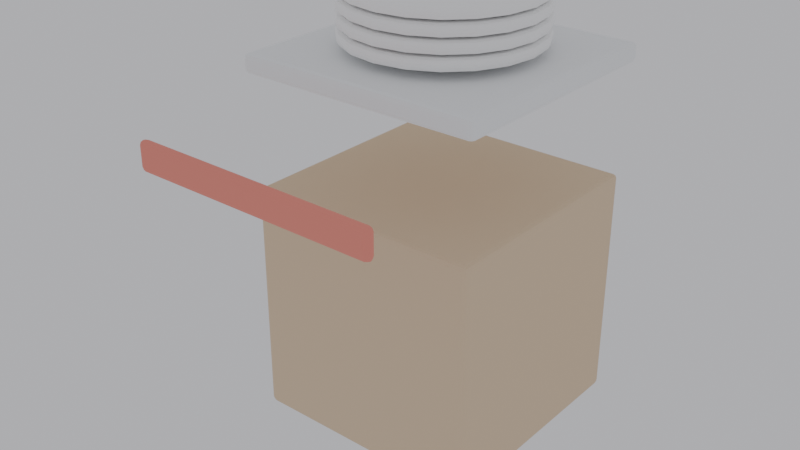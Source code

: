 # Source: PlateStation.blend  (saved by Blender 5.2.44; exported with 4.5.12 LTS)
import bpy
from mathutils import Matrix  # noqa: F401  (used for matrix-valued properties, if any)

bpy.ops.wm.read_factory_settings(use_empty=True)
scene = bpy.context.scene
scene.name = 'Scene'

# ---- materials (node trees are filled in below, after node groups)
mat_m_wood = bpy.data.materials.new('M_Wood')
mat_m_counter = bpy.data.materials.new('M_Counter')
mat_m_plate = bpy.data.materials.new('M_Plate')
mat_m_teama = bpy.data.materials.new('M_TeamA')

# ---- material node trees
mat_m_wood.use_nodes = True; mat_m_wood.node_tree.nodes.clear()
_N = mat_m_wood.node_tree.nodes; _L = mat_m_wood.node_tree.links
n0 = _N.new('ShaderNodeBsdfPrincipled'); n0.name = 'Principled BSDF'; n0.location = (-200, 100)
n0.inputs[0].default_value = (0.7843, 0.6078, 0.4157, 1.0)
n0.inputs[2].default_value = 0.9
n0.inputs[10].default_value = 0.005
n0.inputs[13].default_value = 0.2
n1 = _N.new('ShaderNodeOutputMaterial'); n1.name = 'Material Output'; n1.location = (200, 100)
_L.new(n0.outputs[0], n1.inputs[0])
n1.is_active_output = True
mat_m_counter.use_nodes = True; mat_m_counter.node_tree.nodes.clear()
_N = mat_m_counter.node_tree.nodes; _L = mat_m_counter.node_tree.links
n0 = _N.new('ShaderNodeBsdfPrincipled'); n0.name = 'Principled BSDF'; n0.location = (-200, 100)
n0.inputs[0].default_value = (0.9255, 0.9412, 0.9451, 1.0)
n0.inputs[2].default_value = 0.9
n0.inputs[10].default_value = 0.005
n0.inputs[13].default_value = 0.2
n1 = _N.new('ShaderNodeOutputMaterial'); n1.name = 'Material Output'; n1.location = (200, 100)
_L.new(n0.outputs[0], n1.inputs[0])
n1.is_active_output = True
mat_m_plate.use_nodes = True; mat_m_plate.node_tree.nodes.clear()
_N = mat_m_plate.node_tree.nodes; _L = mat_m_plate.node_tree.links
n0 = _N.new('ShaderNodeBsdfPrincipled'); n0.name = 'Principled BSDF'; n0.location = (-200, 100)
n0.inputs[0].default_value = (0.9922, 0.9922, 0.9843, 1.0)
n0.inputs[2].default_value = 0.9
n0.inputs[10].default_value = 0.005
n0.inputs[13].default_value = 0.2
n1 = _N.new('ShaderNodeOutputMaterial'); n1.name = 'Material Output'; n1.location = (200, 100)
_L.new(n0.outputs[0], n1.inputs[0])
n1.is_active_output = True
mat_m_teama.use_nodes = True; mat_m_teama.node_tree.nodes.clear()
_N = mat_m_teama.node_tree.nodes; _L = mat_m_teama.node_tree.links
n0 = _N.new('ShaderNodeBsdfPrincipled'); n0.name = 'Principled BSDF'; n0.location = (-200, 100)
n0.inputs[0].default_value = (0.9059, 0.298, 0.2353, 1.0)
n0.inputs[2].default_value = 0.9
n0.inputs[10].default_value = 0.005
n0.inputs[13].default_value = 0.2
n1 = _N.new('ShaderNodeOutputMaterial'); n1.name = 'Material Output'; n1.location = (200, 100)
_L.new(n0.outputs[0], n1.inputs[0])
n1.is_active_output = True

# ---- world
world_world = bpy.data.worlds.new('World'); scene.world = world_world
world_world.use_nodes = True; world_world.node_tree.nodes.clear()
_N = world_world.node_tree.nodes; _L = world_world.node_tree.links
n0 = _N.new('ShaderNodeOutputWorld'); n0.name = 'World Output'; n0.location = (200, 100)
n1 = _N.new('ShaderNodeBackground'); n1.name = 'Background'; n1.location = (-200, 100)
n1.inputs[0].default_value = (0.9, 0.9, 0.95, 1.0)
n1.inputs[1].default_value = 0.6
_L.new(n1.outputs[0], n0.inputs[0])
n0.is_active_output = True
world_world.color = (0.05088, 0.05088, 0.05088)
world_world.sun_shadow_jitter_overblur = 0.0

# ---- meshes
me_cube_024 = bpy.data.meshes.new('Cube.024')
me_cube_024.from_pydata([(-0.25, -0.125, -0.4512), (-0.25, -0.125, 0.04875), (-0.25, 0.375, -0.4512), (-0.25, 0.375, 0.04875), (0.25, -0.125, -0.4512), (0.25, -0.125, 0.04875), (0.25, 0.375, -0.4512), (0.25, 0.375, 0.04875), (-0.26, -0.135, 0.2788), (-0.26, -0.135, 0.3187), (-0.26, 0.385, 0.2788), (-0.26, 0.385, 0.3187), (0.26, -0.135, 0.2788), (0.26, -0.135, 0.3187), (0.26, 0.385, 0.2788), (0.26, 0.385, 0.3187), (0.0, 0.325, 0.3362), (0.0, 0.325, 0.3612), (0.0618, 0.3152, 0.3362), (0.0618, 0.3152, 0.3612), (0.1176, 0.2868, 0.3362), (0.1176, 0.2868, 0.3612), (0.1618, 0.2426, 0.3362), (0.1618, 0.2426, 0.3612), (0.1902, 0.1868, 0.3362), (0.1902, 0.1868, 0.3612), (0.2, 0.125, 0.3362), (0.2, 0.125, 0.3612), (0.1902, 0.0632, 0.3362), (0.1902, 0.0632, 0.3612), (0.1618, 0.007443, 0.3362), (0.1618, 0.007443, 0.3612), (0.1176, -0.0368, 0.3362), (0.1176, -0.0368, 0.3612), (0.0618, -0.06521, 0.3362), (0.0618, -0.06521, 0.3612), (0.0, -0.075, 0.3362), (0.0, -0.075, 0.3612), (-0.0618, -0.06521, 0.3362), (-0.0618, -0.06521, 0.3612), (-0.1176, -0.0368, 0.3362), (-0.1176, -0.0368, 0.3612), (-0.1618, 0.007443, 0.3362), (-0.1618, 0.007443, 0.3612), (-0.1902, 0.0632, 0.3362), (-0.1902, 0.0632, 0.3612), (-0.2, 0.125, 0.3362), (-0.2, 0.125, 0.3612), (-0.1902, 0.1868, 0.3362), (-0.1902, 0.1868, 0.3612), (-0.1618, 0.2426, 0.3362), (-0.1618, 0.2426, 0.3612), (-0.1176, 0.2868, 0.3362), (-0.1176, 0.2868, 0.3612), (-0.0618, 0.3152, 0.3362), (-0.0618, 0.3152, 0.3612), (0.0, 0.325, 0.3663), (0.0, 0.325, 0.3913), (0.0618, 0.3152, 0.3663), (0.0618, 0.3152, 0.3913), (0.1176, 0.2868, 0.3663), (0.1176, 0.2868, 0.3913), (0.1618, 0.2426, 0.3663), (0.1618, 0.2426, 0.3913), (0.1902, 0.1868, 0.3663), (0.1902, 0.1868, 0.3913), (0.2, 0.125, 0.3663), (0.2, 0.125, 0.3913), (0.1902, 0.0632, 0.3663), (0.1902, 0.0632, 0.3913), (0.1618, 0.007443, 0.3663), (0.1618, 0.007443, 0.3913), (0.1176, -0.0368, 0.3663), (0.1176, -0.0368, 0.3913), (0.0618, -0.06521, 0.3663), (0.0618, -0.06521, 0.3913), (0.0, -0.075, 0.3663), (0.0, -0.075, 0.3913), (-0.0618, -0.06521, 0.3663), (-0.0618, -0.06521, 0.3913), (-0.1176, -0.0368, 0.3663), (-0.1176, -0.0368, 0.3913), (-0.1618, 0.007443, 0.3663), (-0.1618, 0.007443, 0.3913), (-0.1902, 0.0632, 0.3663), (-0.1902, 0.0632, 0.3913), (-0.2, 0.125, 0.3663), (-0.2, 0.125, 0.3913), (-0.1902, 0.1868, 0.3663), (-0.1902, 0.1868, 0.3913), (-0.1618, 0.2426, 0.3663), (-0.1618, 0.2426, 0.3913), (-0.1176, 0.2868, 0.3663), (-0.1176, 0.2868, 0.3913), (-0.0618, 0.3152, 0.3663), (-0.0618, 0.3152, 0.3913), (0.0, 0.325, 0.3963), (0.0, 0.325, 0.4213), (0.0618, 0.3152, 0.3963), (0.0618, 0.3152, 0.4213), (0.1176, 0.2868, 0.3963), (0.1176, 0.2868, 0.4213), (0.1618, 0.2426, 0.3963), (0.1618, 0.2426, 0.4213), (0.1902, 0.1868, 0.3963), (0.1902, 0.1868, 0.4213), (0.2, 0.125, 0.3963), (0.2, 0.125, 0.4213), (0.1902, 0.0632, 0.3963), (0.1902, 0.0632, 0.4213), (0.1618, 0.007443, 0.3963), (0.1618, 0.007443, 0.4213), (0.1176, -0.0368, 0.3963), (0.1176, -0.0368, 0.4213), (0.0618, -0.06521, 0.3963), (0.0618, -0.06521, 0.4213), (0.0, -0.075, 0.3963), (0.0, -0.075, 0.4213), (-0.0618, -0.06521, 0.3963), (-0.0618, -0.06521, 0.4213), (-0.1176, -0.0368, 0.3963), (-0.1176, -0.0368, 0.4213), (-0.1618, 0.007443, 0.3963), (-0.1618, 0.007443, 0.4213), (-0.1902, 0.0632, 0.3963), (-0.1902, 0.0632, 0.4213), (-0.2, 0.125, 0.3963), (-0.2, 0.125, 0.4213), (-0.1902, 0.1868, 0.3963), (-0.1902, 0.1868, 0.4213), (-0.1618, 0.2426, 0.3963), (-0.1618, 0.2426, 0.4213), (-0.1176, 0.2868, 0.3963), (-0.1176, 0.2868, 0.4213), (-0.0618, 0.3152, 0.3963), (-0.0618, 0.3152, 0.4213), (0.0, 0.325, 0.4263), (0.0, 0.325, 0.4512), (0.0618, 0.3152, 0.4263), (0.0618, 0.3152, 0.4512), (0.1176, 0.2868, 0.4263), (0.1176, 0.2868, 0.4512), (0.1618, 0.2426, 0.4263), (0.1618, 0.2426, 0.4512), (0.1902, 0.1868, 0.4263), (0.1902, 0.1868, 0.4512), (0.2, 0.125, 0.4263), (0.2, 0.125, 0.4512), (0.1902, 0.0632, 0.4263), (0.1902, 0.0632, 0.4512), (0.1618, 0.007443, 0.4263), (0.1618, 0.007443, 0.4512), (0.1176, -0.0368, 0.4263), (0.1176, -0.0368, 0.4512), (0.0618, -0.06521, 0.4263), (0.0618, -0.06521, 0.4512), (0.0, -0.075, 0.4263), (0.0, -0.075, 0.4512), (-0.0618, -0.06521, 0.4263), (-0.0618, -0.06521, 0.4512), (-0.1176, -0.0368, 0.4263), (-0.1176, -0.0368, 0.4512), (-0.1618, 0.007443, 0.4263), (-0.1618, 0.007443, 0.4512), (-0.1902, 0.0632, 0.4263), (-0.1902, 0.0632, 0.4512), (-0.2, 0.125, 0.4263), (-0.2, 0.125, 0.4512), (-0.1902, 0.1868, 0.4263), (-0.1902, 0.1868, 0.4512), (-0.1618, 0.2426, 0.4263), (-0.1618, 0.2426, 0.4512), (-0.1176, 0.2868, 0.4263), (-0.1176, 0.2868, 0.4512), (-0.0618, 0.3152, 0.4263), (-0.0618, 0.3152, 0.4512), (-0.26, -0.385, 0.1687), (-0.26, -0.385, 0.2287), (-0.26, -0.365, 0.1687), (-0.26, -0.365, 0.2287), (0.26, -0.385, 0.1687), (0.26, -0.385, 0.2287), (0.26, -0.365, 0.1687), (0.26, -0.365, 0.2287)], [], [(0, 1, 3, 2), (2, 3, 7, 6), (6, 7, 5, 4), (4, 5, 1, 0), (2, 6, 4, 0), (7, 3, 1, 5), (8, 9, 11, 10), (10, 11, 15, 14), (14, 15, 13, 12), (12, 13, 9, 8), (10, 14, 12, 8), (15, 11, 9, 13), (16, 17, 19, 18), (18, 19, 21, 20), (20, 21, 23, 22), (22, 23, 25, 24), (24, 25, 27, 26), (26, 27, 29, 28), (28, 29, 31, 30), (30, 31, 33, 32), (32, 33, 35, 34), (34, 35, 37, 36), (36, 37, 39, 38), (38, 39, 41, 40), (40, 41, 43, 42), (42, 43, 45, 44), (44, 45, 47, 46), (46, 47, 49, 48), (48, 49, 51, 50), (50, 51, 53, 52), (19, 17, 55, 53, 51, 49, 47, 45, 43, 41, 39, 37, 35, 33, 31, 29, 27, 25, 23, 21), (52, 53, 55, 54), (54, 55, 17, 16), (16, 18, 20, 22, 24, 26, 28, 30, 32, 34, 36, 38, 40, 42, 44, 46, 48, 50, 52, 54), (56, 57, 59, 58), (58, 59, 61, 60), (60, 61, 63, 62), (62, 63, 65, 64), (64, 65, 67, 66), (66, 67, 69, 68), (68, 69, 71, 70), (70, 71, 73, 72), (72, 73, 75, 74), (74, 75, 77, 76), (76, 77, 79, 78), (78, 79, 81, 80), (80, 81, 83, 82), (82, 83, 85, 84), (84, 85, 87, 86), (86, 87, 89, 88), (88, 89, 91, 90), (90, 91, 93, 92), (59, 57, 95, 93, 91, 89, 87, 85, 83, 81, 79, 77, 75, 73, 71, 69, 67, 65, 63, 61), (92, 93, 95, 94), (94, 95, 57, 56), (56, 58, 60, 62, 64, 66, 68, 70, 72, 74, 76, 78, 80, 82, 84, 86, 88, 90, 92, 94), (96, 97, 99, 98), (98, 99, 101, 100), (100, 101, 103, 102), (102, 103, 105, 104), (104, 105, 107, 106), (106, 107, 109, 108), (108, 109, 111, 110), (110, 111, 113, 112), (112, 113, 115, 114), (114, 115, 117, 116), (116, 117, 119, 118), (118, 119, 121, 120), (120, 121, 123, 122), (122, 123, 125, 124), (124, 125, 127, 126), (126, 127, 129, 128), (128, 129, 131, 130), (130, 131, 133, 132), (99, 97, 135, 133, 131, 129, 127, 125, 123, 121, 119, 117, 115, 113, 111, 109, 107, 105, 103, 101), (132, 133, 135, 134), (134, 135, 97, 96), (96, 98, 100, 102, 104, 106, 108, 110, 112, 114, 116, 118, 120, 122, 124, 126, 128, 130, 132, 134), (136, 137, 139, 138), (138, 139, 141, 140), (140, 141, 143, 142), (142, 143, 145, 144), (144, 145, 147, 146), (146, 147, 149, 148), (148, 149, 151, 150), (150, 151, 153, 152), (152, 153, 155, 154), (154, 155, 157, 156), (156, 157, 159, 158), (158, 159, 161, 160), (160, 161, 163, 162), (162, 163, 165, 164), (164, 165, 167, 166), (166, 167, 169, 168), (168, 169, 171, 170), (170, 171, 173, 172), (139, 137, 175, 173, 171, 169, 167, 165, 163, 161, 159, 157, 155, 153, 151, 149, 147, 145, 143, 141), (172, 173, 175, 174), (174, 175, 137, 136), (136, 138, 140, 142, 144, 146, 148, 150, 152, 154, 156, 158, 160, 162, 164, 166, 168, 170, 172, 174), (176, 177, 179, 178), (178, 179, 183, 182), (182, 183, 181, 180), (180, 181, 177, 176), (178, 182, 180, 176), (183, 179, 177, 181)])
me_cube_024.polygons.foreach_set('material_index', [0, 0, 0, 0, 0, 0, 1, 1, 1, 1, 1, 1, 2, 2, 2, 2, 2, 2, 2, 2, 2, 2, 2, 2, 2, 2, 2, 2, 2, 2, 2, 2, 2, 2, 2, 2, 2, 2, 2, 2, 2, 2, 2, 2, 2, 2, 2, 2, 2, 2, 2, 2, 2, 2, 2, 2, 2, 2, 2, 2, 2, 2, 2, 2, 2, 2, 2, 2, 2, 2, 2, 2, 2, 2, 2, 2, 2, 2, 2, 2, 2, 2, 2, 2, 2, 2, 2, 2, 2, 2, 2, 2, 2, 2, 2, 2, 2, 2, 2, 2, 3, 3, 3, 3, 3, 3])
_uv = me_cube_024.uv_layers.new(name='UVMap')
_uv.uv.foreach_set('vector', [0.375, 0.0, 0.625, 0.0, 0.625, 0.25, 0.375, 0.25, 0.375, 0.25, 0.625, 0.25, 0.625, 0.5, 0.375, 0.5, 0.375, 0.5, 0.625, 0.5, 0.625, 0.75, 0.375, 0.75, 0.375, 0.75, 0.625, 0.75, 0.625, 1.0, 0.375, 1.0, 0.125, 0.5, 0.375, 0.5, 0.375, 0.75, 0.125, 0.75, 0.625, 0.5, 0.875, 0.5, 0.875, 0.75, 0.625, 0.75, 0.375, 0.0, 0.625, 0.0, 0.625, 0.25, 0.375, 0.25, 0.375, 0.25, 0.625, 0.25, 0.625, 0.5, 0.375, 0.5, 0.375, 0.5, 0.625, 0.5, 0.625, 0.75, 0.375, 0.75, 0.375, 0.75, 0.625, 0.75, 0.625, 1.0, 0.375, 1.0, 0.125, 0.5, 0.375, 0.5, 0.375, 0.75, 0.125, 0.75, 0.625, 0.5, 0.875, 0.5, 0.875, 0.75, 0.625, 0.75, 1.0, 0.5, 1.0, 1.0, 0.95, 1.0, 0.95, 0.5, 0.95, 0.5, 0.95, 1.0, 0.9, 1.0, 0.9, 0.5, 0.9, 0.5, 0.9, 1.0, 0.85, 1.0, 0.85, 0.5, 0.85, 0.5, 0.85, 1.0, 0.8, 1.0, 0.8, 0.5, 0.8, 0.5, 0.8, 1.0, 0.75, 1.0, 0.75, 0.5, 0.75, 0.5, 0.75, 1.0, 0.7, 1.0, 0.7, 0.5, 0.7, 0.5, 0.7, 1.0, 0.65, 1.0, 0.65, 0.5, 0.65, 0.5, 0.65, 1.0, 0.6, 1.0, 0.6, 0.5, 0.6, 0.5, 0.6, 1.0, 0.55, 1.0, 0.55, 0.5, 0.55, 0.5, 0.55, 1.0, 0.5, 1.0, 0.5, 0.5, 0.5, 0.5, 0.5, 1.0, 0.45, 1.0, 0.45, 0.5, 0.45, 0.5, 0.45, 1.0, 0.4, 1.0, 0.4, 0.5, 0.4, 0.5, 0.4, 1.0, 0.35, 1.0, 0.35, 0.5, 0.35, 0.5, 0.35, 1.0, 0.3, 1.0, 0.3, 0.5, 0.3, 0.5, 0.3, 1.0, 0.25, 1.0, 0.25, 0.5, 0.25, 0.5, 0.25, 1.0, 0.2, 1.0, 0.2, 0.5, 0.2, 0.5, 0.2, 1.0, 0.15, 1.0, 0.15, 0.5, 0.15, 0.5, 0.15, 1.0, 0.1, 1.0, 0.1, 0.5, 0.3242, 0.4783, 0.25, 0.49, 0.1758, 0.4783, 0.1089, 0.4442, 0.05584, 0.3911, 0.02175, 0.3242, 0.01, 0.25, 0.02175, 0.1758, 0.05584, 0.1089, 0.1089, 0.05584, 0.1758, 0.02175, 0.25, 0.01, 0.3242, 0.02175, 0.3911, 0.05584, 0.4442, 0.1089, 0.4783, 0.1758, 0.49, 0.25, 0.4783, 0.3242, 0.4442, 0.3911, 0.3911, 0.4442, 0.1, 0.5, 0.1, 1.0, 0.05, 1.0, 0.05, 0.5, 0.05, 0.5, 0.05, 1.0, -1.565e-07, 1.0, -1.565e-07, 0.5, 0.75, 0.49, 0.8242, 0.4783, 0.8911, 0.4442, 0.9442, 0.3911, 0.9783, 0.3242, 0.99, 0.25, 0.9783, 0.1758, 0.9442, 0.1089, 0.8911, 0.05584, 0.8242, 0.02175, 0.75, 0.01, 0.6758, 0.02175, 0.6089, 0.05584, 0.5558, 0.1089, 0.5217, 0.1758, 0.51, 0.25, 0.5217, 0.3242, 0.5558, 0.3911, 0.6089, 0.4442, 0.6758, 0.4783, 1.0, 0.5, 1.0, 1.0, 0.95, 1.0, 0.95, 0.5, 0.95, 0.5, 0.95, 1.0, 0.9, 1.0, 0.9, 0.5, 0.9, 0.5, 0.9, 1.0, 0.85, 1.0, 0.85, 0.5, 0.85, 0.5, 0.85, 1.0, 0.8, 1.0, 0.8, 0.5, 0.8, 0.5, 0.8, 1.0, 0.75, 1.0, 0.75, 0.5, 0.75, 0.5, 0.75, 1.0, 0.7, 1.0, 0.7, 0.5, 0.7, 0.5, 0.7, 1.0, 0.65, 1.0, 0.65, 0.5, 0.65, 0.5, 0.65, 1.0, 0.6, 1.0, 0.6, 0.5, 0.6, 0.5, 0.6, 1.0, 0.55, 1.0, 0.55, 0.5, 0.55, 0.5, 0.55, 1.0, 0.5, 1.0, 0.5, 0.5, 0.5, 0.5, 0.5, 1.0, 0.45, 1.0, 0.45, 0.5, 0.45, 0.5, 0.45, 1.0, 0.4, 1.0, 0.4, 0.5, 0.4, 0.5, 0.4, 1.0, 0.35, 1.0, 0.35, 0.5, 0.35, 0.5, 0.35, 1.0, 0.3, 1.0, 0.3, 0.5, 0.3, 0.5, 0.3, 1.0, 0.25, 1.0, 0.25, 0.5, 0.25, 0.5, 0.25, 1.0, 0.2, 1.0, 0.2, 0.5, 0.2, 0.5, 0.2, 1.0, 0.15, 1.0, 0.15, 0.5, 0.15, 0.5, 0.15, 1.0, 0.1, 1.0, 0.1, 0.5, 0.3242, 0.4783, 0.25, 0.49, 0.1758, 0.4783, 0.1089, 0.4442, 0.05584, 0.3911, 0.02175, 0.3242, 0.01, 0.25, 0.02175, 0.1758, 0.05584, 0.1089, 0.1089, 0.05584, 0.1758, 0.02175, 0.25, 0.01, 0.3242, 0.02175, 0.3911, 0.05584, 0.4442, 0.1089, 0.4783, 0.1758, 0.49, 0.25, 0.4783, 0.3242, 0.4442, 0.3911, 0.3911, 0.4442, 0.1, 0.5, 0.1, 1.0, 0.05, 1.0, 0.05, 0.5, 0.05, 0.5, 0.05, 1.0, -1.565e-07, 1.0, -1.565e-07, 0.5, 0.75, 0.49, 0.8242, 0.4783, 0.8911, 0.4442, 0.9442, 0.3911, 0.9783, 0.3242, 0.99, 0.25, 0.9783, 0.1758, 0.9442, 0.1089, 0.8911, 0.05584, 0.8242, 0.02175, 0.75, 0.01, 0.6758, 0.02175, 0.6089, 0.05584, 0.5558, 0.1089, 0.5217, 0.1758, 0.51, 0.25, 0.5217, 0.3242, 0.5558, 0.3911, 0.6089, 0.4442, 0.6758, 0.4783, 1.0, 0.5, 1.0, 1.0, 0.95, 1.0, 0.95, 0.5, 0.95, 0.5, 0.95, 1.0, 0.9, 1.0, 0.9, 0.5, 0.9, 0.5, 0.9, 1.0, 0.85, 1.0, 0.85, 0.5, 0.85, 0.5, 0.85, 1.0, 0.8, 1.0, 0.8, 0.5, 0.8, 0.5, 0.8, 1.0, 0.75, 1.0, 0.75, 0.5, 0.75, 0.5, 0.75, 1.0, 0.7, 1.0, 0.7, 0.5, 0.7, 0.5, 0.7, 1.0, 0.65, 1.0, 0.65, 0.5, 0.65, 0.5, 0.65, 1.0, 0.6, 1.0, 0.6, 0.5, 0.6, 0.5, 0.6, 1.0, 0.55, 1.0, 0.55, 0.5, 0.55, 0.5, 0.55, 1.0, 0.5, 1.0, 0.5, 0.5, 0.5, 0.5, 0.5, 1.0, 0.45, 1.0, 0.45, 0.5, 0.45, 0.5, 0.45, 1.0, 0.4, 1.0, 0.4, 0.5, 0.4, 0.5, 0.4, 1.0, 0.35, 1.0, 0.35, 0.5, 0.35, 0.5, 0.35, 1.0, 0.3, 1.0, 0.3, 0.5, 0.3, 0.5, 0.3, 1.0, 0.25, 1.0, 0.25, 0.5, 0.25, 0.5, 0.25, 1.0, 0.2, 1.0, 0.2, 0.5, 0.2, 0.5, 0.2, 1.0, 0.15, 1.0, 0.15, 0.5, 0.15, 0.5, 0.15, 1.0, 0.1, 1.0, 0.1, 0.5, 0.3242, 0.4783, 0.25, 0.49, 0.1758, 0.4783, 0.1089, 0.4442, 0.05584, 0.3911, 0.02175, 0.3242, 0.01, 0.25, 0.02175, 0.1758, 0.05584, 0.1089, 0.1089, 0.05584, 0.1758, 0.02175, 0.25, 0.01, 0.3242, 0.02175, 0.3911, 0.05584, 0.4442, 0.1089, 0.4783, 0.1758, 0.49, 0.25, 0.4783, 0.3242, 0.4442, 0.3911, 0.3911, 0.4442, 0.1, 0.5, 0.1, 1.0, 0.05, 1.0, 0.05, 0.5, 0.05, 0.5, 0.05, 1.0, -1.565e-07, 1.0, -1.565e-07, 0.5, 0.75, 0.49, 0.8242, 0.4783, 0.8911, 0.4442, 0.9442, 0.3911, 0.9783, 0.3242, 0.99, 0.25, 0.9783, 0.1758, 0.9442, 0.1089, 0.8911, 0.05584, 0.8242, 0.02175, 0.75, 0.01, 0.6758, 0.02175, 0.6089, 0.05584, 0.5558, 0.1089, 0.5217, 0.1758, 0.51, 0.25, 0.5217, 0.3242, 0.5558, 0.3911, 0.6089, 0.4442, 0.6758, 0.4783, 1.0, 0.5, 1.0, 1.0, 0.95, 1.0, 0.95, 0.5, 0.95, 0.5, 0.95, 1.0, 0.9, 1.0, 0.9, 0.5, 0.9, 0.5, 0.9, 1.0, 0.85, 1.0, 0.85, 0.5, 0.85, 0.5, 0.85, 1.0, 0.8, 1.0, 0.8, 0.5, 0.8, 0.5, 0.8, 1.0, 0.75, 1.0, 0.75, 0.5, 0.75, 0.5, 0.75, 1.0, 0.7, 1.0, 0.7, 0.5, 0.7, 0.5, 0.7, 1.0, 0.65, 1.0, 0.65, 0.5, 0.65, 0.5, 0.65, 1.0, 0.6, 1.0, 0.6, 0.5, 0.6, 0.5, 0.6, 1.0, 0.55, 1.0, 0.55, 0.5, 0.55, 0.5, 0.55, 1.0, 0.5, 1.0, 0.5, 0.5, 0.5, 0.5, 0.5, 1.0, 0.45, 1.0, 0.45, 0.5, 0.45, 0.5, 0.45, 1.0, 0.4, 1.0, 0.4, 0.5, 0.4, 0.5, 0.4, 1.0, 0.35, 1.0, 0.35, 0.5, 0.35, 0.5, 0.35, 1.0, 0.3, 1.0, 0.3, 0.5, 0.3, 0.5, 0.3, 1.0, 0.25, 1.0, 0.25, 0.5, 0.25, 0.5, 0.25, 1.0, 0.2, 1.0, 0.2, 0.5, 0.2, 0.5, 0.2, 1.0, 0.15, 1.0, 0.15, 0.5, 0.15, 0.5, 0.15, 1.0, 0.1, 1.0, 0.1, 0.5, 0.3242, 0.4783, 0.25, 0.49, 0.1758, 0.4783, 0.1089, 0.4442, 0.05584, 0.3911, 0.02175, 0.3242, 0.01, 0.25, 0.02175, 0.1758, 0.05584, 0.1089, 0.1089, 0.05584, 0.1758, 0.02175, 0.25, 0.01, 0.3242, 0.02175, 0.3911, 0.05584, 0.4442, 0.1089, 0.4783, 0.1758, 0.49, 0.25, 0.4783, 0.3242, 0.4442, 0.3911, 0.3911, 0.4442, 0.1, 0.5, 0.1, 1.0, 0.05, 1.0, 0.05, 0.5, 0.05, 0.5, 0.05, 1.0, -1.565e-07, 1.0, -1.565e-07, 0.5, 0.75, 0.49, 0.8242, 0.4783, 0.8911, 0.4442, 0.9442, 0.3911, 0.9783, 0.3242, 0.99, 0.25, 0.9783, 0.1758, 0.9442, 0.1089, 0.8911, 0.05584, 0.8242, 0.02175, 0.75, 0.01, 0.6758, 0.02175, 0.6089, 0.05584, 0.5558, 0.1089, 0.5217, 0.1758, 0.51, 0.25, 0.5217, 0.3242, 0.5558, 0.3911, 0.6089, 0.4442, 0.6758, 0.4783, 0.375, 0.0, 0.625, 0.0, 0.625, 0.25, 0.375, 0.25, 0.375, 0.25, 0.625, 0.25, 0.625, 0.5, 0.375, 0.5, 0.375, 0.5, 0.625, 0.5, 0.625, 0.75, 0.375, 0.75, 0.375, 0.75, 0.625, 0.75, 0.625, 1.0, 0.375, 1.0, 0.125, 0.5, 0.375, 0.5, 0.375, 0.75, 0.125, 0.75, 0.625, 0.5, 0.875, 0.5, 0.875, 0.75, 0.625, 0.75])
me_cube_024.materials.append(mat_m_wood)
me_cube_024.materials.append(mat_m_counter)
me_cube_024.materials.append(mat_m_plate)
me_cube_024.materials.append(mat_m_teama)
me_cube_024.update()

# ---- objects
ob_sm_platestation = bpy.data.objects.new('SM_PlateStation', me_cube_024)

# ---- transforms, parenting, visibility, modifiers, constraints
ob_sm_platestation.location = (0.0, 0.0, 0.4512)
_m = ob_sm_platestation.modifiers.new('Bevel', 'BEVEL')
_m.width = 0.02
_m.width_pct = 0.02
_m.segments = 2

# ---- collection membership
scene.collection.objects.link(ob_sm_platestation)

# ---- scene / render settings (as saved in the file)
scene.frame_start = 1; scene.frame_end = 250; scene.frame_set(1)
scene.render.engine = 'BLENDER_EEVEE_NEXT'
scene.render.bake_bias = 0.0
scene.render.bake_samples = 0
scene.render.compositor_device = 'GPU'
scene.eevee.use_volume_custom_range = False
scene.eevee.fast_gi_thickness_near = 0.1
scene.eevee.fast_gi_thickness_far = 0.0
scene.eevee.ray_tracing_options.screen_trace_thickness = 0.1
bpy.context.view_layer.update()

# ---- added for rendering (the .blend has no active camera): camera
cam_auto = bpy.data.cameras.new('AutoCamera')
cam_auto.lens = 50.0
cam_auto.sensor_width = 36.0
cam_auto.clip_end = 1000.0
ob_auto_camera = bpy.data.objects.new('AutoCamera', cam_auto)
scene.collection.objects.link(ob_auto_camera)
ob_auto_camera.location = (1.19844, -1.43813, 1.41001)
ob_auto_camera.rotation_euler = (1.09748, -7.21219e-08, 0.694738)
scene.camera = ob_auto_camera
bpy.context.view_layer.update()
